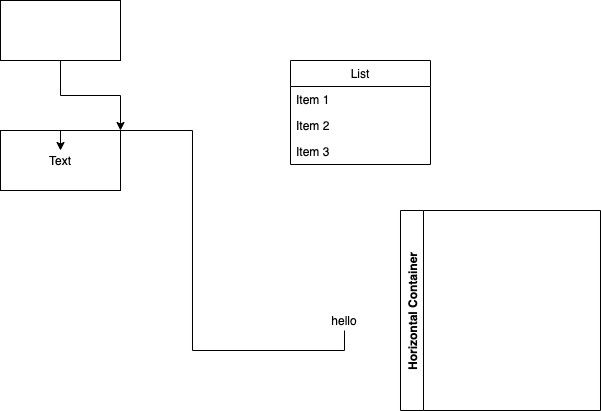

The diagram above was exported from draw.io. Its source (the exported page's mxGraphModel, read from the mxfile embedded in the PNG):
<mxGraphModel dx="645" dy="496" grid="1" gridSize="10" guides="1" tooltips="1" connect="1" arrows="1" fold="1" page="1" pageScale="1" pageWidth="827" pageHeight="1169" math="0" shadow="0">
  <root>
    <mxCell id="0" />
    <mxCell id="1" parent="0" />
    <mxCell id="4" style="edgeStyle=orthogonalEdgeStyle;rounded=0;orthogonalLoop=1;jettySize=auto;html=1;exitX=0.5;exitY=1;exitDx=0;exitDy=0;entryX=1;entryY=0;entryDx=0;entryDy=0;" edge="1" parent="1" source="2" target="3">
      <mxGeometry relative="1" as="geometry" />
    </mxCell>
    <mxCell id="2" value="" style="rounded=0;whiteSpace=wrap;html=1;" vertex="1" parent="1">
      <mxGeometry x="30" y="40" width="120" height="60" as="geometry" />
    </mxCell>
    <mxCell id="3" value="" style="rounded=0;whiteSpace=wrap;html=1;" vertex="1" parent="1">
      <mxGeometry x="30" y="170" width="120" height="60" as="geometry" />
    </mxCell>
    <mxCell id="7" style="edgeStyle=orthogonalEdgeStyle;rounded=0;orthogonalLoop=1;jettySize=auto;html=1;exitX=0.5;exitY=1;exitDx=0;exitDy=0;entryX=0.5;entryY=0;entryDx=0;entryDy=0;" edge="1" parent="1" source="5" target="6">
      <mxGeometry relative="1" as="geometry" />
    </mxCell>
    <mxCell id="5" value="hello" style="text;html=1;strokeColor=none;fillColor=none;align=center;verticalAlign=middle;whiteSpace=wrap;rounded=0;" vertex="1" parent="1">
      <mxGeometry x="334" y="350" width="80" height="20" as="geometry" />
    </mxCell>
    <mxCell id="6" value="Text" style="text;html=1;strokeColor=none;fillColor=none;align=center;verticalAlign=middle;whiteSpace=wrap;rounded=0;" vertex="1" parent="1">
      <mxGeometry x="70" y="190" width="40" height="20" as="geometry" />
    </mxCell>
    <mxCell id="8" value="List" style="swimlane;fontStyle=0;childLayout=stackLayout;horizontal=1;startSize=26;horizontalStack=0;resizeParent=1;resizeParentMax=0;resizeLast=0;collapsible=1;marginBottom=0;" vertex="1" parent="1">
      <mxGeometry x="320" y="100" width="140" height="104" as="geometry" />
    </mxCell>
    <mxCell id="9" value="Item 1" style="text;strokeColor=none;fillColor=none;align=left;verticalAlign=top;spacingLeft=4;spacingRight=4;overflow=hidden;rotatable=0;points=[[0,0.5],[1,0.5]];portConstraint=eastwest;" vertex="1" parent="8">
      <mxGeometry y="26" width="140" height="26" as="geometry" />
    </mxCell>
    <mxCell id="10" value="Item 2" style="text;strokeColor=none;fillColor=none;align=left;verticalAlign=top;spacingLeft=4;spacingRight=4;overflow=hidden;rotatable=0;points=[[0,0.5],[1,0.5]];portConstraint=eastwest;" vertex="1" parent="8">
      <mxGeometry y="52" width="140" height="26" as="geometry" />
    </mxCell>
    <mxCell id="11" value="Item 3" style="text;strokeColor=none;fillColor=none;align=left;verticalAlign=top;spacingLeft=4;spacingRight=4;overflow=hidden;rotatable=0;points=[[0,0.5],[1,0.5]];portConstraint=eastwest;" vertex="1" parent="8">
      <mxGeometry y="78" width="140" height="26" as="geometry" />
    </mxCell>
    <mxCell id="12" value="Horizontal Container" style="swimlane;horizontal=0;" vertex="1" parent="1">
      <mxGeometry x="430" y="250" width="200" height="200" as="geometry" />
    </mxCell>
  </root>
</mxGraphModel>